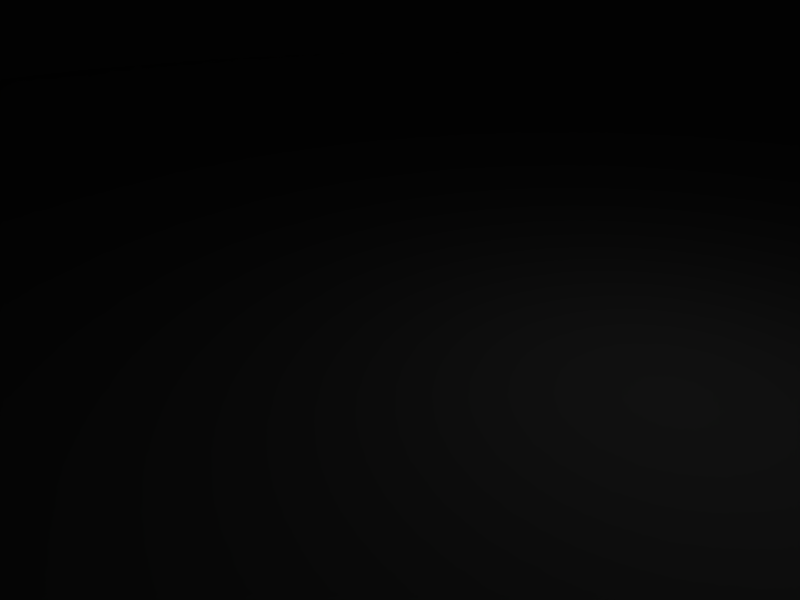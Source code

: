 # Source: myUnicorn.blend  (saved by Blender 2.49.2; exported with 4.5.12 LTS)
import bpy
from mathutils import Matrix  # noqa: F401  (used for matrix-valued properties, if any)

bpy.ops.wm.read_factory_settings(use_empty=True)
scene = bpy.context.scene
scene.name = 'Scene'

# ---- collections
col_collection_1 = bpy.data.collections.new('Collection 1'); scene.collection.children.link(col_collection_1)

# ---- world
world_world = bpy.data.worlds.new('World'); scene.world = world_world
world_world.color = (0.05656, 0.2208, 0.4)
world_world.use_sun_shadow = False
world_world.sun_shadow_jitter_overblur = 0.0
world_world.cycles.sampling_method = 'MANUAL'
world_world.cycles.sample_map_resolution = 256

# ---- cameras
cam_camera = bpy.data.cameras.new('Camera')
cam_camera.passepartout_alpha = 0.2
cam_camera.clip_end = 100.0
cam_camera.lens = 35.0
cam_camera.ortho_scale = 7.314
cam_camera.show_passepartout = False
cam_camera.show_safe_areas = True
cam_camera.dof.focus_distance = 0.0
cam_camera.dof.aperture_fstop = 128.0

# ---- lights
light_spot = bpy.data.lights.new('Spot', 'POINT')
light_spot.transmission_factor = 0.0
light_spot.cutoff_distance = 30.0
light_spot.energy = 100.0
light_spot.shadow_buffer_clip_start = 1.001
light_spot.shadow_soft_size = 1.0
light_spot.shadow_maximum_resolution = 0.006
light_spot.use_absolute_resolution = True
light_spot.cycles.use_multiple_importance_sampling = False

# ---- meshes
me_cylinder = bpy.data.meshes.new('Cylinder')
me_cylinder.from_pydata([(16.97, 16.97, -37.5), (19.96, 13.33, -37.5), (22.17, 9.184, -37.5), (23.54, 4.682, -37.5), (24.0, 1.812e-06, -37.5), (23.54, -4.682, -37.5), (22.17, -9.184, -37.5), (19.96, -13.33, -37.5), (16.97, -16.97, -37.5), (13.33, -19.96, -37.5), (9.184, -22.17, -37.5), (4.682, -23.54, -37.5), (-7.82e-06, -24.0, -37.5), (-4.682, -23.54, -37.5), (-9.184, -22.17, -37.5), (-13.33, -19.96, -37.5), (-16.97, -16.97, -37.5), (-19.96, -13.33, -37.5), (-22.17, -9.184, -37.5), (-23.54, -4.682, -37.5), (-24.0, 2.317e-05, -37.5), (-23.54, 4.682, -37.5), (-22.17, 9.184, -37.5), (-19.96, 13.33, -37.5), (-16.97, 16.97, -37.5), (-13.33, 19.96, -37.5), (-9.184, 22.17, -37.5), (-4.682, 23.54, -37.5), (3.853e-05, 24.0, -37.5), (4.682, 23.54, -37.5), (9.184, 22.17, -37.5), (13.33, 19.96, -37.5), (16.97, 16.97, 12.74), (19.96, 13.33, 12.74), (22.17, 9.184, 12.74), (23.54, 4.682, 12.74), (24.0, -5.388e-05, 12.74), (23.54, -4.682, 12.74), (22.17, -9.184, 12.74), (19.96, -13.33, 12.74), (16.97, -16.97, 12.74), (13.33, -19.96, 12.74), (9.184, -22.17, 12.74), (4.682, -23.54, 12.74), (2.232e-05, -24.0, 12.74), (-4.682, -23.54, 12.74), (-9.184, -22.17, 12.74), (-13.33, -19.96, 12.74), (-16.97, -16.97, 12.74), (-19.96, -13.33, 12.74), (-22.17, -9.184, 12.74), (-23.54, -4.682, 12.74), (-24.0, -9.851e-05, 12.74), (-23.54, 4.682, 12.74), (-22.17, 9.184, 12.74), (-19.96, 13.33, 12.74), (-16.97, 16.97, 12.74), (-13.33, 19.96, 12.74), (-9.185, 22.17, 12.74), (-4.682, 23.54, 12.74), (-0.0001747, 24.0, 12.74), (4.682, 23.54, 12.74), (9.184, 22.17, 12.74), (13.33, 19.96, 12.74), (0.0, 0.0, -37.5), (0.0, 0.0, 12.74)], [], [(64, 0, 1), (65, 33, 32), (64, 1, 2), (65, 34, 33), (64, 2, 3), (65, 35, 34), (64, 3, 4), (65, 36, 35), (64, 4, 5), (65, 37, 36), (64, 5, 6), (65, 38, 37), (64, 6, 7), (65, 39, 38), (64, 7, 8), (65, 40, 39), (64, 8, 9), (65, 41, 40), (64, 9, 10), (65, 42, 41), (64, 10, 11), (65, 43, 42), (64, 11, 12), (65, 44, 43), (64, 12, 13), (65, 45, 44), (64, 13, 14), (65, 46, 45), (64, 14, 15), (65, 47, 46), (64, 15, 16), (65, 48, 47), (64, 16, 17), (65, 49, 48), (64, 17, 18), (65, 50, 49), (64, 18, 19), (65, 51, 50), (64, 19, 20), (65, 52, 51), (64, 20, 21), (65, 53, 52), (64, 21, 22), (65, 54, 53), (64, 22, 23), (65, 55, 54), (64, 23, 24), (65, 56, 55), (64, 24, 25), (65, 57, 56), (64, 25, 26), (65, 58, 57), (64, 26, 27), (65, 59, 58), (64, 27, 28), (65, 60, 59), (64, 28, 29), (65, 61, 60), (64, 29, 30), (65, 62, 61), (64, 30, 31), (65, 63, 62), (31, 0, 64), (65, 32, 63), (0, 32, 33, 1), (1, 33, 34, 2), (2, 34, 35, 3), (3, 35, 36, 4), (4, 36, 37, 5), (5, 37, 38, 6), (6, 38, 39, 7), (7, 39, 40, 8), (8, 40, 41, 9), (9, 41, 42, 10), (10, 42, 43, 11), (11, 43, 44, 12), (12, 44, 45, 13), (13, 45, 46, 14), (14, 46, 47, 15), (15, 47, 48, 16), (16, 48, 49, 17), (17, 49, 50, 18), (18, 50, 51, 19), (19, 51, 52, 20), (20, 52, 53, 21), (21, 53, 54, 22), (22, 54, 55, 23), (23, 55, 56, 24), (24, 56, 57, 25), (25, 57, 58, 26), (26, 58, 59, 27), (27, 59, 60, 28), (28, 60, 61, 29), (29, 61, 62, 30), (30, 62, 63, 31), (32, 0, 31, 63)])
me_cylinder.use_remesh_preserve_volume = False
me_cylinder.use_remesh_preserve_attributes = False
me_cylinder.use_mirror_vertex_groups = False
me_cylinder.update()

# ---- objects
ob_cylinder = bpy.data.objects.new('Cylinder', me_cylinder)
ob_lamp = bpy.data.objects.new('Lamp', light_spot)
ob_camera = bpy.data.objects.new('Camera', cam_camera)

# ---- transforms, parenting, visibility, modifiers, constraints
ob_cylinder.location = (0.8339, 0.4263, 37.69)
ob_cylinder.lock_rotations_4d = False
ob_cylinder.empty_display_type = 'ARROWS'
ob_cylinder.lineart.crease_threshold = 0.0
ob_lamp.location = (4.076, 1.005, 5.904)
ob_lamp.rotation_euler = (0.6503, 0.05522, 1.866)
ob_lamp.lock_rotations_4d = False
ob_lamp.empty_display_type = 'ARROWS'
ob_lamp.color = (0.0, 0.0, 0.0, 0.0)
ob_lamp.lineart.crease_threshold = 0.0
ob_camera.location = (7.481, -6.508, 5.344)
ob_camera.rotation_euler = (1.109, 0.01082, 0.8149)
ob_camera.lock_rotations_4d = False
ob_camera.empty_display_type = 'ARROWS'
ob_camera.color = (0.0, 0.0, 0.0, 0.0)
ob_camera.display_type = 'WIRE'
ob_camera.lineart.crease_threshold = 0.0

# ---- collection membership
col_collection_1.objects.link(ob_cylinder)
col_collection_1.objects.link(ob_lamp)
col_collection_1.objects.link(ob_camera)

# ---- scene / render settings (as saved in the file)
scene.camera = ob_camera
scene.frame_start = 1; scene.frame_end = 250; scene.frame_set(1)
scene.render.engine = 'BLENDER_EEVEE_NEXT'
scene.render.image_settings.file_format = 'JPEG'
scene.render.image_settings.color_mode = 'RGB'
scene.render.image_settings.compression = 90
scene.render.resolution_x = 800
scene.render.resolution_y = 600
scene.render.pixel_aspect_x = 100.0
scene.render.pixel_aspect_y = 100.0
scene.render.fps = 25
scene.render.dither_intensity = 0.0
scene.render.use_compositing = False
scene.render.use_sequencer = False
scene.render.bake_margin = 2
scene.render.bake_bias = 0.0
scene.render.use_stamp_time = False
scene.render.use_stamp_date = False
scene.render.use_stamp_frame = False
scene.render.use_stamp_camera = False
scene.render.use_stamp_scene = False
scene.render.use_stamp_filename = False
scene.render.use_stamp_render_time = False
scene.render.stamp_font_size = 0
scene.cycles.use_denoising = False
scene.cycles.samples = 10
scene.cycles.sampling_pattern = 'TABULATED_SOBOL'
scene.cycles.light_sampling_threshold = 0.0
scene.cycles.use_adaptive_sampling = False
scene.cycles.use_light_tree = False
scene.cycles.blur_glossy = 0.0
scene.cycles.volume_bounces = 1
scene.cycles.pixel_filter_type = 'GAUSSIAN'
scene.cycles.sample_clamp_indirect = 0.0
scene.view_settings.view_transform = 'Raw'
bpy.context.view_layer.update()
